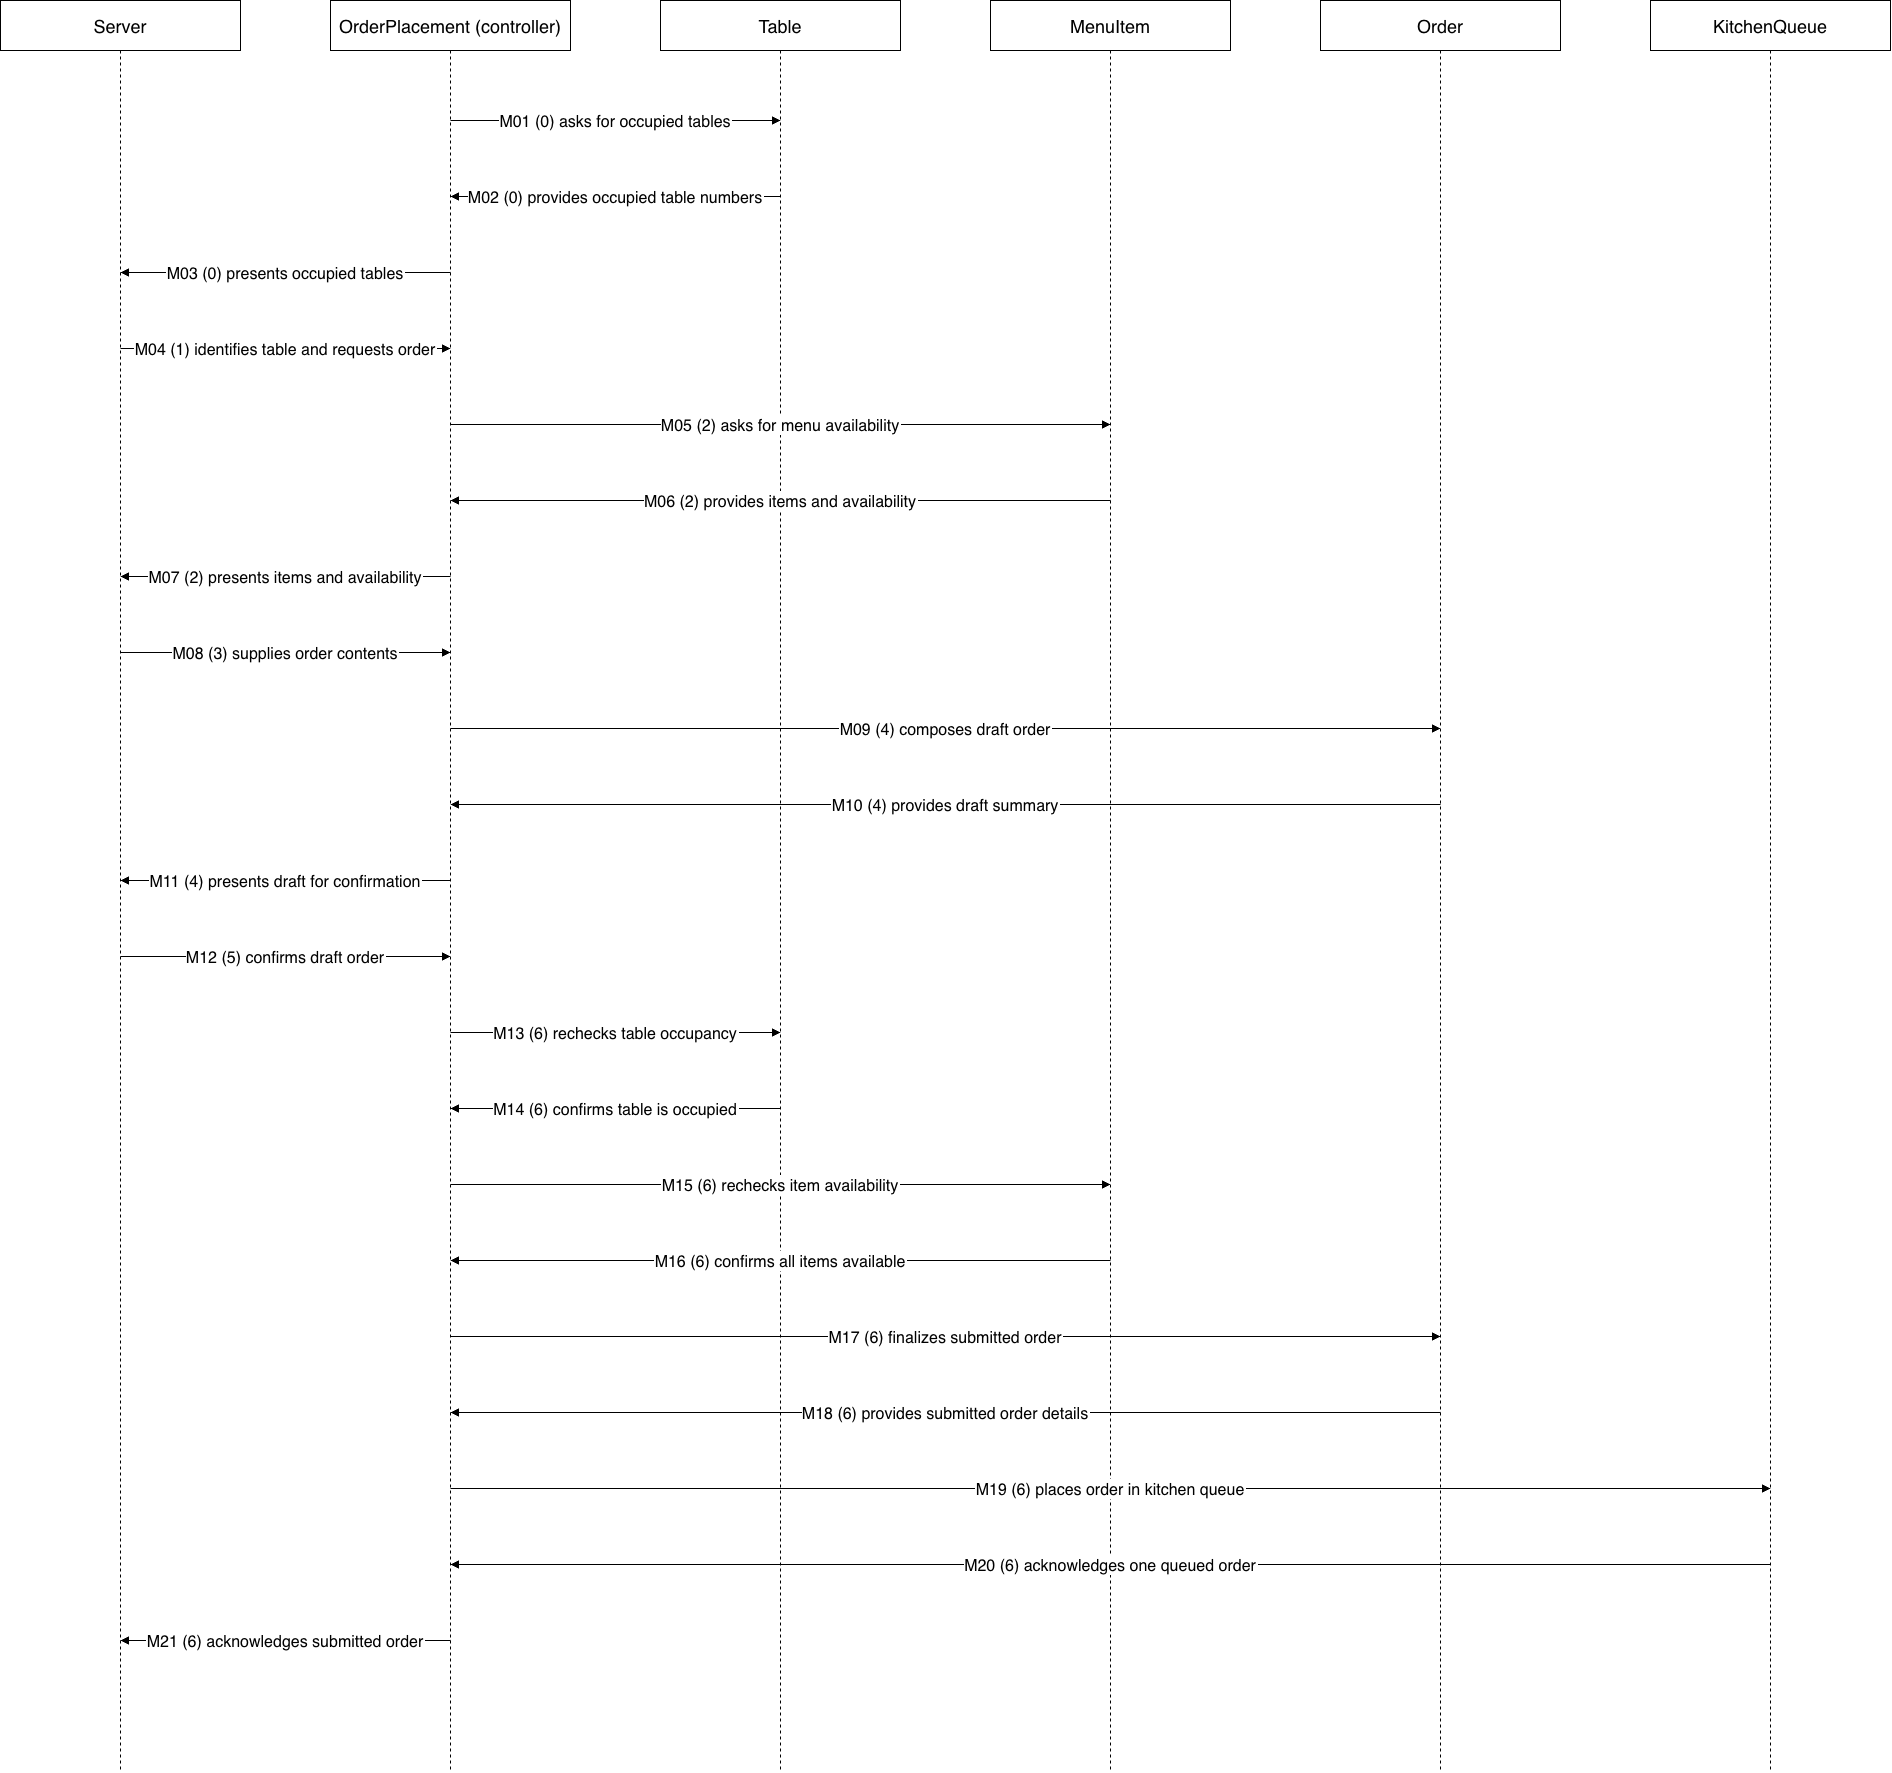

The diagram above was exported from draw.io. Its source (the exported page's mxGraphModel, read from the mxfile embedded in the PNG):
<mxGraphModel dx="1374" dy="3015" grid="1" gridSize="10" guides="1" tooltips="1" connect="1" arrows="1" fold="1" page="1" pageScale="1" pageWidth="850" pageHeight="1100" math="0" shadow="0">
  <root>
    <mxCell id="0" />
    <mxCell id="1" parent="0" />
    <mxCell id="Server" parent="1" style="rounded=0;whiteSpace=nowrap;html=0;fillColor=#ffffff;strokeColor=#000000;fontSize=18;" value="Server" vertex="1">
      <mxGeometry height="50" width="240" y="30" as="geometry" />
    </mxCell>
    <mxCell id="life0" edge="1" parent="1" style="endArrow=none;dashed=1;strokeColor=#000000;">
      <mxGeometry relative="1" as="geometry">
        <mxPoint x="120" y="80" as="sourcePoint" />
        <mxPoint x="120" y="1800" as="targetPoint" />
      </mxGeometry>
    </mxCell>
    <mxCell id="OrderPlacement" parent="1" style="rounded=0;whiteSpace=nowrap;html=0;fillColor=#ffffff;strokeColor=#000000;fontSize=18;" value="OrderPlacement (controller)" vertex="1">
      <mxGeometry height="50" width="240" x="330" y="30" as="geometry" />
    </mxCell>
    <mxCell id="life1" edge="1" parent="1" style="endArrow=none;dashed=1;strokeColor=#000000;">
      <mxGeometry relative="1" as="geometry">
        <mxPoint x="450" y="80" as="sourcePoint" />
        <mxPoint x="450" y="1800" as="targetPoint" />
      </mxGeometry>
    </mxCell>
    <mxCell id="Table" parent="1" style="rounded=0;whiteSpace=nowrap;html=0;fillColor=#ffffff;strokeColor=#000000;fontSize=18;" value="Table" vertex="1">
      <mxGeometry height="50" width="240" x="660" y="30" as="geometry" />
    </mxCell>
    <mxCell id="life2" edge="1" parent="1" style="endArrow=none;dashed=1;strokeColor=#000000;">
      <mxGeometry relative="1" as="geometry">
        <mxPoint x="780" y="80" as="sourcePoint" />
        <mxPoint x="780" y="1800" as="targetPoint" />
      </mxGeometry>
    </mxCell>
    <mxCell id="MenuItem" parent="1" style="rounded=0;whiteSpace=nowrap;html=0;fillColor=#ffffff;strokeColor=#000000;fontSize=18;" value="MenuItem" vertex="1">
      <mxGeometry height="50" width="240" x="990" y="30" as="geometry" />
    </mxCell>
    <mxCell id="life3" edge="1" parent="1" style="endArrow=none;dashed=1;strokeColor=#000000;">
      <mxGeometry relative="1" as="geometry">
        <mxPoint x="1110" y="80" as="sourcePoint" />
        <mxPoint x="1110" y="1800" as="targetPoint" />
      </mxGeometry>
    </mxCell>
    <mxCell id="Order" parent="1" style="rounded=0;whiteSpace=nowrap;html=0;fillColor=#ffffff;strokeColor=#000000;fontSize=18;" value="Order" vertex="1">
      <mxGeometry height="50" width="240" x="1320" y="30" as="geometry" />
    </mxCell>
    <mxCell id="life4" edge="1" parent="1" style="endArrow=none;dashed=1;strokeColor=#000000;">
      <mxGeometry relative="1" as="geometry">
        <mxPoint x="1440" y="80" as="sourcePoint" />
        <mxPoint x="1440" y="1800" as="targetPoint" />
      </mxGeometry>
    </mxCell>
    <mxCell id="KitchenQueue" parent="1" style="rounded=0;whiteSpace=nowrap;html=0;fillColor=#ffffff;strokeColor=#000000;fontSize=18;" value="KitchenQueue" vertex="1">
      <mxGeometry height="50" width="240" x="1650" y="30" as="geometry" />
    </mxCell>
    <mxCell id="life5" edge="1" parent="1" style="endArrow=none;dashed=1;strokeColor=#000000;">
      <mxGeometry relative="1" as="geometry">
        <mxPoint x="1770" y="80" as="sourcePoint" />
        <mxPoint x="1770" y="1800" as="targetPoint" />
      </mxGeometry>
    </mxCell>
    <mxCell id="M01" edge="1" parent="1" style="endArrow=block;html=0;strokeColor=#000000;fontSize=16;labelBackgroundColor=#ffffff;whiteSpace=nowrap;" value="M01 (0) asks for occupied tables">
      <mxGeometry relative="1" as="geometry">
        <mxPoint x="450" y="150" as="sourcePoint" />
        <mxPoint x="780" y="150" as="targetPoint" />
      </mxGeometry>
    </mxCell>
    <mxCell id="M02" edge="1" parent="1" style="endArrow=block;html=0;strokeColor=#000000;fontSize=16;labelBackgroundColor=#ffffff;whiteSpace=nowrap;" value="M02 (0) provides occupied table numbers">
      <mxGeometry relative="1" as="geometry">
        <mxPoint x="780" y="226" as="sourcePoint" />
        <mxPoint x="450" y="226" as="targetPoint" />
      </mxGeometry>
    </mxCell>
    <mxCell id="M03" edge="1" parent="1" style="endArrow=block;html=0;strokeColor=#000000;fontSize=16;labelBackgroundColor=#ffffff;whiteSpace=nowrap;" value="M03 (0) presents occupied tables">
      <mxGeometry relative="1" as="geometry">
        <mxPoint x="450" y="302" as="sourcePoint" />
        <mxPoint x="120" y="302" as="targetPoint" />
      </mxGeometry>
    </mxCell>
    <mxCell id="M04" edge="1" parent="1" style="endArrow=block;html=0;strokeColor=#000000;fontSize=16;labelBackgroundColor=#ffffff;whiteSpace=nowrap;" value="M04 (1) identifies table and requests order">
      <mxGeometry relative="1" as="geometry">
        <mxPoint x="120" y="378" as="sourcePoint" />
        <mxPoint x="450" y="378" as="targetPoint" />
      </mxGeometry>
    </mxCell>
    <mxCell id="M05" edge="1" parent="1" style="endArrow=block;html=0;strokeColor=#000000;fontSize=16;labelBackgroundColor=#ffffff;whiteSpace=nowrap;" value="M05 (2) asks for menu availability">
      <mxGeometry relative="1" as="geometry">
        <mxPoint x="450" y="454" as="sourcePoint" />
        <mxPoint x="1110" y="454" as="targetPoint" />
      </mxGeometry>
    </mxCell>
    <mxCell id="M06" edge="1" parent="1" style="endArrow=block;html=0;strokeColor=#000000;fontSize=16;labelBackgroundColor=#ffffff;whiteSpace=nowrap;" value="M06 (2) provides items and availability">
      <mxGeometry relative="1" as="geometry">
        <mxPoint x="1110" y="530" as="sourcePoint" />
        <mxPoint x="450" y="530" as="targetPoint" />
      </mxGeometry>
    </mxCell>
    <mxCell id="M07" edge="1" parent="1" style="endArrow=block;html=0;strokeColor=#000000;fontSize=16;labelBackgroundColor=#ffffff;whiteSpace=nowrap;" value="M07 (2) presents items and availability">
      <mxGeometry relative="1" as="geometry">
        <mxPoint x="450" y="606" as="sourcePoint" />
        <mxPoint x="120" y="606" as="targetPoint" />
      </mxGeometry>
    </mxCell>
    <mxCell id="M08" edge="1" parent="1" style="endArrow=block;html=0;strokeColor=#000000;fontSize=16;labelBackgroundColor=#ffffff;whiteSpace=nowrap;" value="M08 (3) supplies order contents">
      <mxGeometry relative="1" as="geometry">
        <mxPoint x="120" y="682" as="sourcePoint" />
        <mxPoint x="450" y="682" as="targetPoint" />
      </mxGeometry>
    </mxCell>
    <mxCell id="M09" edge="1" parent="1" style="endArrow=block;html=0;strokeColor=#000000;fontSize=16;labelBackgroundColor=#ffffff;whiteSpace=nowrap;" value="M09 (4) composes draft order">
      <mxGeometry relative="1" as="geometry">
        <mxPoint x="450" y="758" as="sourcePoint" />
        <mxPoint x="1440" y="758" as="targetPoint" />
      </mxGeometry>
    </mxCell>
    <mxCell id="M10" edge="1" parent="1" style="endArrow=block;html=0;strokeColor=#000000;fontSize=16;labelBackgroundColor=#ffffff;whiteSpace=nowrap;" value="M10 (4) provides draft summary">
      <mxGeometry relative="1" as="geometry">
        <mxPoint x="1440" y="834" as="sourcePoint" />
        <mxPoint x="450" y="834" as="targetPoint" />
      </mxGeometry>
    </mxCell>
    <mxCell id="M11" edge="1" parent="1" style="endArrow=block;html=0;strokeColor=#000000;fontSize=16;labelBackgroundColor=#ffffff;whiteSpace=nowrap;" value="M11 (4) presents draft for confirmation">
      <mxGeometry relative="1" as="geometry">
        <mxPoint x="450" y="910" as="sourcePoint" />
        <mxPoint x="120" y="910" as="targetPoint" />
      </mxGeometry>
    </mxCell>
    <mxCell id="M12" edge="1" parent="1" style="endArrow=block;html=0;strokeColor=#000000;fontSize=16;labelBackgroundColor=#ffffff;whiteSpace=nowrap;" value="M12 (5) confirms draft order">
      <mxGeometry relative="1" as="geometry">
        <mxPoint x="120" y="986" as="sourcePoint" />
        <mxPoint x="450" y="986" as="targetPoint" />
      </mxGeometry>
    </mxCell>
    <mxCell id="M13" edge="1" parent="1" style="endArrow=block;html=0;strokeColor=#000000;fontSize=16;labelBackgroundColor=#ffffff;whiteSpace=nowrap;" value="M13 (6) rechecks table occupancy">
      <mxGeometry relative="1" as="geometry">
        <mxPoint x="450" y="1062" as="sourcePoint" />
        <mxPoint x="780" y="1062" as="targetPoint" />
      </mxGeometry>
    </mxCell>
    <mxCell id="M14" edge="1" parent="1" style="endArrow=block;html=0;strokeColor=#000000;fontSize=16;labelBackgroundColor=#ffffff;whiteSpace=nowrap;" value="M14 (6) confirms table is occupied">
      <mxGeometry relative="1" as="geometry">
        <mxPoint x="780" y="1138" as="sourcePoint" />
        <mxPoint x="450" y="1138" as="targetPoint" />
      </mxGeometry>
    </mxCell>
    <mxCell id="M15" edge="1" parent="1" style="endArrow=block;html=0;strokeColor=#000000;fontSize=16;labelBackgroundColor=#ffffff;whiteSpace=nowrap;" value="M15 (6) rechecks item availability">
      <mxGeometry relative="1" as="geometry">
        <mxPoint x="450" y="1214" as="sourcePoint" />
        <mxPoint x="1110" y="1214" as="targetPoint" />
      </mxGeometry>
    </mxCell>
    <mxCell id="M16" edge="1" parent="1" style="endArrow=block;html=0;strokeColor=#000000;fontSize=16;labelBackgroundColor=#ffffff;whiteSpace=nowrap;" value="M16 (6) confirms all items available">
      <mxGeometry relative="1" as="geometry">
        <mxPoint x="1110" y="1290" as="sourcePoint" />
        <mxPoint x="450" y="1290" as="targetPoint" />
      </mxGeometry>
    </mxCell>
    <mxCell id="M17" edge="1" parent="1" style="endArrow=block;html=0;strokeColor=#000000;fontSize=16;labelBackgroundColor=#ffffff;whiteSpace=nowrap;" value="M17 (6) finalizes submitted order">
      <mxGeometry relative="1" as="geometry">
        <mxPoint x="450" y="1366" as="sourcePoint" />
        <mxPoint x="1440" y="1366" as="targetPoint" />
      </mxGeometry>
    </mxCell>
    <mxCell id="M18" edge="1" parent="1" style="endArrow=block;html=0;strokeColor=#000000;fontSize=16;labelBackgroundColor=#ffffff;whiteSpace=nowrap;" value="M18 (6) provides submitted order details">
      <mxGeometry relative="1" as="geometry">
        <mxPoint x="1440" y="1442" as="sourcePoint" />
        <mxPoint x="450" y="1442" as="targetPoint" />
      </mxGeometry>
    </mxCell>
    <mxCell id="M19" edge="1" parent="1" style="endArrow=block;html=0;strokeColor=#000000;fontSize=16;labelBackgroundColor=#ffffff;whiteSpace=nowrap;" value="M19 (6) places order in kitchen queue">
      <mxGeometry relative="1" as="geometry">
        <mxPoint x="450" y="1518" as="sourcePoint" />
        <mxPoint x="1770" y="1518" as="targetPoint" />
      </mxGeometry>
    </mxCell>
    <mxCell id="M20" edge="1" parent="1" style="endArrow=block;html=0;strokeColor=#000000;fontSize=16;labelBackgroundColor=#ffffff;whiteSpace=nowrap;" value="M20 (6) acknowledges one queued order">
      <mxGeometry relative="1" as="geometry">
        <mxPoint x="1770" y="1594" as="sourcePoint" />
        <mxPoint x="450" y="1594" as="targetPoint" />
      </mxGeometry>
    </mxCell>
    <mxCell id="M21" edge="1" parent="1" style="endArrow=block;html=0;strokeColor=#000000;fontSize=16;labelBackgroundColor=#ffffff;whiteSpace=nowrap;" value="M21 (6) acknowledges submitted order">
      <mxGeometry relative="1" as="geometry">
        <mxPoint x="450" y="1670" as="sourcePoint" />
        <mxPoint x="120" y="1670" as="targetPoint" />
      </mxGeometry>
    </mxCell>
  </root>
</mxGraphModel>